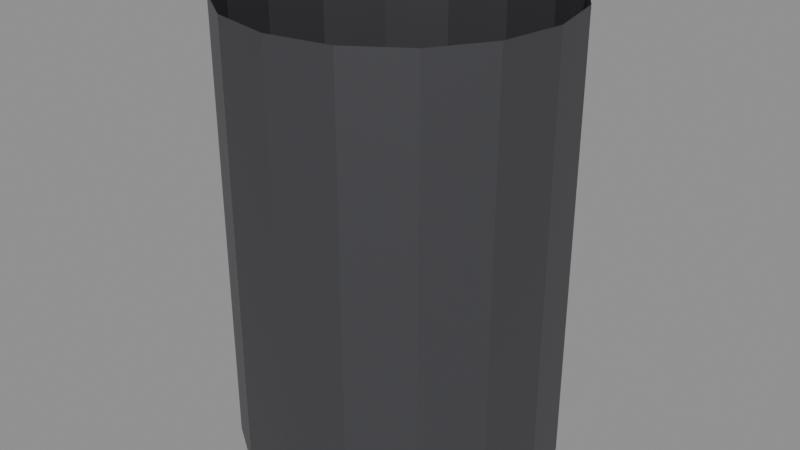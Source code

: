 # Source: part_prop_trash_bin.blend  (saved by Blender 5.2.45; exported with 4.5.12 LTS)
import bpy
from mathutils import Matrix  # noqa: F401  (used for matrix-valued properties, if any)

bpy.ops.wm.read_factory_settings(use_empty=True)
scene = bpy.context.scene
scene.name = 'Scene_trash_bin'

# ---- materials (node trees are filled in below, after node groups)
mat_trashbinmetal_trash_bin = bpy.data.materials.new('TrashBinMetal_trash_bin')
mat_trashbinmetal_trash_bin.diffuse_color = (0.1, 0.1, 0.11, 1.0)

# ---- material node trees
mat_trashbinmetal_trash_bin.use_nodes = True; mat_trashbinmetal_trash_bin.node_tree.nodes.clear()
_N = mat_trashbinmetal_trash_bin.node_tree.nodes; _L = mat_trashbinmetal_trash_bin.node_tree.links
n0 = _N.new('ShaderNodeBsdfPrincipled'); n0.name = 'Principled BSDF'; n0.location = (10, 300)
n0.inputs[0].default_value = (0.1, 0.1, 0.11, 1.0)
n0.inputs[1].default_value = 0.6
n0.inputs[2].default_value = 0.45
n0.inputs[10].default_value = 0.005
n1 = _N.new('ShaderNodeOutputMaterial'); n1.name = 'Material Output'; n1.location = (300, 300)
_L.new(n0.outputs[0], n1.inputs[0])
n1.is_active_output = True

# ---- meshes
me_trashbin_export_001 = bpy.data.meshes.new('TrashBin_export.001')
me_trashbin_export_001.from_pydata([(0.0, 0.18, 0.0), (0.0, 0.18, 0.0), (0.0, 0.18, 0.0), (0.0, 0.18, 0.5), (0.0, 0.18, 0.5), (0.06888, 0.1663, 0.0), (0.06888, 0.1663, 0.0), (0.06888, 0.1663, 0.0), (0.06888, 0.1663, 0.5), (0.06888, 0.1663, 0.5), (0.1273, 0.1273, 0.0), (0.1273, 0.1273, 0.0), (0.1273, 0.1273, 0.0), (0.1273, 0.1273, 0.5), (0.1273, 0.1273, 0.5), (0.1663, 0.06888, 0.0), (0.1663, 0.06888, 0.0), (0.1663, 0.06888, 0.0), (0.1663, 0.06888, 0.5), (0.1663, 0.06888, 0.5), (0.18, 0.0, 0.0), (0.18, 0.0, 0.0), (0.18, 0.0, 0.0), (0.18, 0.0, 0.5), (0.18, 0.0, 0.5), (0.1663, -0.06888, 0.0), (0.1663, -0.06888, 0.0), (0.1663, -0.06888, 0.0), (0.1663, -0.06888, 0.5), (0.1663, -0.06888, 0.5), (0.1273, -0.1273, 0.0), (0.1273, -0.1273, 0.0), (0.1273, -0.1273, 0.0), (0.1273, -0.1273, 0.5), (0.1273, -0.1273, 0.5), (0.06888, -0.1663, 0.0), (0.06888, -0.1663, 0.0), (0.06888, -0.1663, 0.0), (0.06888, -0.1663, 0.5), (0.06888, -0.1663, 0.5), (0.0, -0.18, 0.0), (0.0, -0.18, 0.0), (0.0, -0.18, 0.0), (0.0, -0.18, 0.5), (0.0, -0.18, 0.5), (-0.06888, -0.1663, 0.0), (-0.06888, -0.1663, 0.0), (-0.06888, -0.1663, 0.0), (-0.06888, -0.1663, 0.5), (-0.06888, -0.1663, 0.5), (-0.1273, -0.1273, 0.0), (-0.1273, -0.1273, 0.0), (-0.1273, -0.1273, 0.0), (-0.1273, -0.1273, 0.5), (-0.1273, -0.1273, 0.5), (-0.1663, -0.06888, 0.0), (-0.1663, -0.06888, 0.0), (-0.1663, -0.06888, 0.0), (-0.1663, -0.06888, 0.5), (-0.1663, -0.06888, 0.5), (-0.18, 0.0, 0.0), (-0.18, 0.0, 0.0), (-0.18, 0.0, 0.0), (-0.18, 0.0, 0.5), (-0.18, 0.0, 0.5), (-0.1663, 0.06888, 0.0), (-0.1663, 0.06888, 0.0), (-0.1663, 0.06888, 0.0), (-0.1663, 0.06888, 0.5), (-0.1663, 0.06888, 0.5), (-0.1273, 0.1273, 0.0), (-0.1273, 0.1273, 0.0), (-0.1273, 0.1273, 0.0), (-0.1273, 0.1273, 0.5), (-0.1273, 0.1273, 0.5), (-0.06888, 0.1663, 0.0), (-0.06888, 0.1663, 0.0), (-0.06888, 0.1663, 0.0), (-0.06888, 0.1663, 0.5), (-0.06888, 0.1663, 0.5)], [], [(1, 3, 8), (1, 8, 6), (7, 9, 13), (7, 13, 11), (12, 14, 18), (12, 18, 16), (17, 19, 24), (17, 24, 22), (21, 23, 29), (21, 29, 27), (26, 28, 34), (26, 34, 32), (31, 33, 39), (31, 39, 37), (36, 38, 43), (36, 43, 41), (42, 44, 48), (42, 48, 46), (47, 49, 53), (47, 53, 51), (52, 54, 58), (52, 58, 56), (57, 59, 63), (57, 63, 61), (62, 64, 69), (62, 69, 67), (66, 68, 74), (66, 74, 72), (71, 73, 79), (71, 79, 77), (76, 78, 4), (76, 4, 2), (75, 0, 5), (5, 10, 15), (15, 20, 25), (25, 30, 35), (35, 40, 45), (45, 50, 55), (55, 60, 65), (65, 70, 75), (75, 5, 15), (15, 25, 35), (35, 45, 55), (55, 65, 75), (75, 15, 35), (35, 55, 75)])
me_trashbin_export_001.materials.append(mat_trashbinmetal_trash_bin)
me_trashbin_export_001.update()
me_trashbin_export_001.normals_split_custom_set([tuple(v) for v in zip(*[iter([0.1951, 0.9808, 0.0, 0.1951, 0.9808, 0.0, 0.1951, 0.9808, 0.0, 0.1951, 0.9808, 0.0, 0.1951, 0.9808, 0.0, 0.1951, 0.9808, 0.0, 0.5556, 0.8315, 0.0, 0.5556, 0.8315, 0.0, 0.5556, 0.8315, 0.0, 0.5556, 0.8315, 0.0, 0.5556, 0.8315, 0.0, 0.5556, 0.8315, 0.0, 0.8315, 0.5556, 0.0, 0.8315, 0.5556, 0.0, 0.8315, 0.5556, 0.0, 0.8315, 0.5556, 0.0, 0.8315, 0.5556, 0.0, 0.8315, 0.5556, 0.0, 0.9808, 0.1951, 0.0, 0.9808, 0.1951, 0.0, 0.9808, 0.1951, 0.0, 0.9808, 0.1951, 0.0, 0.9808, 0.1951, 0.0, 0.9808, 0.1951, 0.0, 0.9808, -0.1951, 0.0, 0.9808, -0.1951, 0.0, 0.9808, -0.1951, 0.0, 0.9808, -0.1951, 0.0, 0.9808, -0.1951, 0.0, 0.9808, -0.1951, 0.0, 0.8315, -0.5556, 0.0, 0.8315, -0.5556, 0.0, 0.8315, -0.5556, 0.0, 0.8315, -0.5556, 0.0, 0.8315, -0.5556, 0.0, 0.8315, -0.5556, 0.0, 0.5556, -0.8315, 0.0, 0.5556, -0.8315, 0.0, 0.5556, -0.8315, 0.0, 0.5556, -0.8315, 0.0, 0.5556, -0.8315, 0.0, 0.5556, -0.8315, 0.0, 0.1951, -0.9808, 0.0, 0.1951, -0.9808, 0.0, 0.1951, -0.9808, 0.0, 0.1951, -0.9808, 0.0, 0.1951, -0.9808, 0.0, 0.1951, -0.9808, 0.0, -0.1951, -0.9808, 0.0, -0.1951, -0.9808, 0.0, -0.1951, -0.9808, 0.0, -0.1951, -0.9808, 0.0, -0.1951, -0.9808, 0.0, -0.1951, -0.9808, 0.0, -0.5556, -0.8315, 0.0, -0.5556, -0.8315, 0.0, -0.5556, -0.8315, 0.0, -0.5556, -0.8315, 0.0, -0.5556, -0.8315, 0.0, -0.5556, -0.8315, 0.0, -0.8315, -0.5556, 0.0, -0.8315, -0.5556, 0.0, -0.8315, -0.5556, 0.0, -0.8315, -0.5556, 0.0, -0.8315, -0.5556, 0.0, -0.8315, -0.5556, 0.0, -0.9808, -0.1951, 0.0, -0.9808, -0.1951, 0.0, -0.9808, -0.1951, 0.0, -0.9808, -0.1951, 0.0, -0.9808, -0.1951, 0.0, -0.9808, -0.1951, 0.0, -0.9808, 0.1951, 0.0, -0.9808, 0.1951, 0.0, -0.9808, 0.1951, 0.0, -0.9808, 0.1951, 0.0, -0.9808, 0.1951, 0.0, -0.9808, 0.1951, 0.0, -0.8315, 0.5556, 0.0, -0.8315, 0.5556, 0.0, -0.8315, 0.5556, 0.0, -0.8315, 0.5556, 0.0, -0.8315, 0.5556, 0.0, -0.8315, 0.5556, 0.0, -0.5556, 0.8315, 0.0, -0.5556, 0.8315, 0.0, -0.5556, 0.8315, 0.0, -0.5556, 0.8315, 0.0, -0.5556, 0.8315, 0.0, -0.5556, 0.8315, 0.0, -0.1951, 0.9808, 0.0, -0.1951, 0.9808, 0.0, -0.1951, 0.9808, 0.0, -0.1951, 0.9808, 0.0, -0.1951, 0.9808, 0.0, -0.1951, 0.9808, 0.0, 0.0, 0.0, -1.0, 0.0, 0.0, -1.0, 0.0, 0.0, -1.0, 0.0, 0.0, -1.0, 0.0, 0.0, -1.0, 0.0, 0.0, -1.0, 0.0, 0.0, -1.0, 0.0, 0.0, -1.0, 0.0, 0.0, -1.0, 0.0, 0.0, -1.0, 0.0, 0.0, -1.0, 0.0, 0.0, -1.0, 0.0, 0.0, -1.0, 0.0, 0.0, -1.0, 0.0, 0.0, -1.0, 0.0, 0.0, -1.0, 0.0, 0.0, -1.0, 0.0, 0.0, -1.0, 0.0, 0.0, -1.0, 0.0, 0.0, -1.0, 0.0, 0.0, -1.0, 0.0, 0.0, -1.0, 0.0, 0.0, -1.0, 0.0, 0.0, -1.0, 0.0, 0.0, -1.0, 0.0, 0.0, -1.0, 0.0, 0.0, -1.0, 0.0, 0.0, -1.0, 0.0, 0.0, -1.0, 0.0, 0.0, -1.0, 0.0, 0.0, -1.0, 0.0, 0.0, -1.0, 0.0, 0.0, -1.0, 0.0, 0.0, -1.0, 0.0, 0.0, -1.0, 0.0, 0.0, -1.0, 0.0, 0.0, -1.0, 0.0, 0.0, -1.0, 0.0, 0.0, -1.0, 0.0, 0.0, -1.0, 0.0, 0.0, -1.0, 0.0, 0.0, -1.0])] * 3)])

# ---- objects
ob_trashbin = bpy.data.objects.new('TrashBin', me_trashbin_export_001)

# ---- transforms, parenting, visibility, modifiers, constraints
ob_trashbin.location = (0.0, 0.0, 0.0)
ob_trashbin.rotation_mode = 'QUATERNION'
ob_trashbin.rotation_quaternion = (1.0, 0.0, 0.0, 0.0)

# ---- collection membership
scene.collection.objects.link(ob_trashbin)

# ---- scene / render settings (as saved in the file)
scene.frame_start = 1; scene.frame_end = 250; scene.frame_set(1)
scene.render.engine = 'BLENDER_EEVEE_NEXT'
scene.render.image_settings.exr_codec = 'NONE'
scene.render.use_bake_clear = False
scene.render.bake_margin = 0
scene.render.bake_bias = 0.0
scene.render.bake_samples = 0
scene.render.simplify_subdivision_render = 0
scene.render.simplify_child_particles_render = 0.0
scene.render.compositor_device = 'GPU'
scene.eevee.use_volume_custom_range = False
scene.eevee.gtao_distance = 0.0
scene.eevee.use_fast_gi = False
scene.eevee.fast_gi_thickness_near = 0.1
scene.eevee.fast_gi_thickness_far = 0.0
scene.eevee.ray_tracing_options.screen_trace_thickness = 0.1
bpy.context.view_layer.update()

# ---- added for rendering (the .blend has no active camera and no usable light): camera, sun + grey world if the file has none
cam_auto = bpy.data.cameras.new('AutoCamera')
cam_auto.lens = 50.0
cam_auto.sensor_width = 36.0
cam_auto.clip_end = 1000.0
ob_auto_camera = bpy.data.objects.new('AutoCamera', cam_auto)
scene.collection.objects.link(ob_auto_camera)
ob_auto_camera.location = (0.660224, -0.792269, 0.778179)
ob_auto_camera.rotation_euler = (1.09748, -7.21219e-08, 0.694738)
scene.camera = ob_auto_camera
light_auto_sun = bpy.data.lights.new('AutoSun', 'SUN')
light_auto_sun.energy = 3.0
light_auto_sun.angle = 0.0523599
ob_auto_sun = bpy.data.objects.new('AutoSun', light_auto_sun)
scene.collection.objects.link(ob_auto_sun)
ob_auto_sun.rotation_euler = (0.872665, 0.174533, 0.523599)
if scene.world is None:
    world_auto = bpy.data.worlds.new('AutoWorld')
    world_auto.color = (0.3, 0.3, 0.3)
    scene.world = world_auto
bpy.context.view_layer.update()
